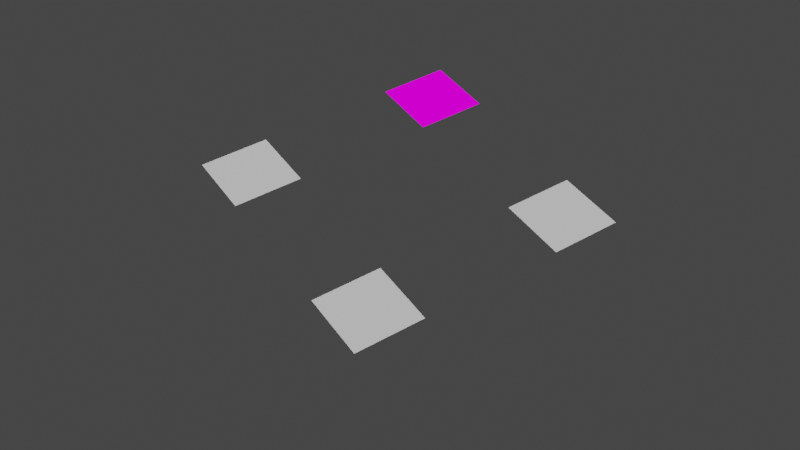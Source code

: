 # Source: ship_props.blend  (saved by Blender 3.3.6; exported with 4.5.12 LTS)
import bpy
from mathutils import Matrix  # noqa: F401  (used for matrix-valued properties, if any)

bpy.ops.wm.read_factory_settings(use_empty=True)
scene = bpy.context.scene
scene.name = 'Scene'

# ---- collections
col_collection = bpy.data.collections.new('Collection'); scene.collection.children.link(col_collection)

# ---- images (referenced by path relative to the original .blend; pixels are not part of the script)
import os
ASSET_DIR = os.environ.get("B2B_ASSET_DIR", "")  # directory of the original .blend (textures are referenced by path, not embedded)
HERE = os.path.dirname(os.path.abspath(__file__))  # packed textures are extracted next to this script under _unpacked/

def load_image(name, relpath, width, height, colorspace="sRGB"):
    """Load a texture the original file referenced (path relative to the .blend, or extracted next to this script)."""
    p = next((c for c in (os.path.join(HERE, relpath), os.path.join(ASSET_DIR, relpath)) if relpath and os.path.exists(c)), "")
    if p:
        img = bpy.data.images.load(p, check_existing=True)
        img.name = name
    else:  # same state as the original file: an image datablock whose file is absent (Cycles renders it pink)
        img = bpy.data.images.new(name, width, height)
        img.source = "FILE"
        img.filepath = "//" + (relpath or name)
    img.colorspace_settings.name = colorspace
    return img
img_steel_floor_jpg = load_image('steel_floor.jpg', 'steel_floor.jpg', 1024, 1024, 'sRGB')

# ---- materials (node trees are filled in below, after node groups)
mat_shipmaterial = bpy.data.materials.new('ShipMaterial')
mat_shipmaterial.use_transparent_shadow = False

# ---- material node trees
mat_shipmaterial.use_nodes = True; mat_shipmaterial.node_tree.nodes.clear()
_N = mat_shipmaterial.node_tree.nodes; _L = mat_shipmaterial.node_tree.links
n0 = _N.new('ShaderNodeOutputMaterial'); n0.name = 'Material Output'; n0.location = (300, 300)
n1 = _N.new('ShaderNodeBackground'); n1.name = 'Background'; n1.location = (10, 300)
n2 = _N.new('ShaderNodeTexImage'); n2.name = 'Image Texture'; n2.location = (-280, 280)
n2.image = img_steel_floor_jpg
_L.new(n1.outputs[0], n0.inputs[0])
_L.new(n2.outputs[0], n1.inputs[0])
n0.is_active_output = True

# ---- world
world_world = bpy.data.worlds.new('World'); scene.world = world_world
world_world.use_nodes = True; world_world.node_tree.nodes.clear()
_N = world_world.node_tree.nodes; _L = world_world.node_tree.links
n0 = _N.new('ShaderNodeOutputWorld'); n0.name = 'World Output'; n0.location = (300, 300)
n1 = _N.new('ShaderNodeBackground'); n1.name = 'Background'; n1.location = (10, 300)
n1.inputs[0].default_value = (0.05088, 0.05088, 0.05088, 1.0)
_L.new(n1.outputs[0], n0.inputs[0])
n0.is_active_output = True
world_world.color = (0.05088, 0.05088, 0.05088)
world_world.use_sun_shadow = False
world_world.sun_shadow_jitter_overblur = 0.0

# ---- cameras
cam_camera = bpy.data.cameras.new('Camera')
cam_camera.clip_start = 1.0
cam_camera.clip_end = 109.0
cam_camera.ortho_scale = 7.314
cam_camera_001 = bpy.data.cameras.new('Camera.001')

# ---- meshes
me_plane = bpy.data.meshes.new('Plane')
me_plane.from_pydata([(-5.0, -5.0, 0.0), (5.0, -5.0, 0.0), (-5.0, 5.0, 0.0), (5.0, 5.0, 0.0)], [], [(0, 1, 3, 2)])
_uv = me_plane.uv_layers.new(name='UVMap')
_uv.uv.foreach_set('vector', [0.0, 0.0, 1.0, 0.0, 1.0, 1.0, 0.0, 1.0])
me_plane.materials.append(mat_shipmaterial)
me_plane.update()
me_plane_001 = bpy.data.meshes.new('Plane.001')
me_plane_001.from_pydata([(-5.0, -5.0, 0.0), (5.0, -5.0, 0.0), (-5.0, 5.0, 0.0), (5.0, 5.0, 0.0)], [], [(0, 1, 3, 2)])
_uv = me_plane_001.uv_layers.new(name='UVMap')
_uv.uv.foreach_set('vector', [0.0, 0.0, 1.0, 0.0, 1.0, 1.0, 0.0, 1.0])
me_plane_001.update()
me_plane_002 = bpy.data.meshes.new('Plane.002')
me_plane_002.from_pydata([(-5.0, -5.0, 0.0), (5.0, -5.0, 0.0), (-5.0, 5.0, 0.0), (5.0, 5.0, 0.0)], [], [(0, 1, 3, 2)])
_uv = me_plane_002.uv_layers.new(name='UVMap')
_uv.uv.foreach_set('vector', [0.0, 0.0, 1.0, 0.0, 1.0, 1.0, 0.0, 1.0])
me_plane_002.update()
me_plane_003 = bpy.data.meshes.new('Plane.003')
me_plane_003.from_pydata([(-5.0, -5.0, 0.0), (5.0, -5.0, 0.0), (-5.0, 5.0, 0.0), (5.0, 5.0, 0.0)], [], [(0, 1, 3, 2)])
_uv = me_plane_003.uv_layers.new(name='UVMap')
_uv.uv.foreach_set('vector', [0.0, 0.0, 1.0, 0.0, 1.0, 1.0, 0.0, 1.0])
me_plane_003.update()

# ---- objects
ob_metalpanelfloorcamera = bpy.data.objects.new('MetalPanelFloorCamera', cam_camera)
ob_plane = bpy.data.objects.new('Plane', me_plane)
ob_metalpanelfloor = bpy.data.objects.new('MetalPanelFloor', None)
ob_plane_001 = bpy.data.objects.new('Plane.001', me_plane_001)
ob_catwalkfloor = bpy.data.objects.new('CatwalkFloor', None)
ob_plane_002 = bpy.data.objects.new('Plane.002', me_plane_002)
ob_waterfloor = bpy.data.objects.new('WaterFloor', None)
ob_plane_003 = bpy.data.objects.new('Plane.003', me_plane_003)
ob_woodfloor = bpy.data.objects.new('WoodFloor', None)
ob_rootcamera = bpy.data.objects.new('RootCamera', cam_camera_001)

# ---- transforms, parenting, visibility, modifiers, constraints
ob_metalpanelfloorcamera.parent = ob_metalpanelfloor
ob_metalpanelfloorcamera.matrix_parent_inverse = Matrix(((1.0, -0.0, 0.0, 14.98), (-0.0, 1.0, -0.0, 15.07), (-0.0, 0.0, 1.0, -0.0), (-0.0, 0.0, -0.0, 1.0)))
ob_metalpanelfloorcamera.location = (7.541, 18.5, 37.94)
ob_metalpanelfloorcamera.rotation_euler = (0.8021, 8.329e-07, 2.56)
ob_metalpanelfloorcamera.scale = (1.0, 1.0, 1.0)
ob_metalpanelfloorcamera.lock_rotations_4d = False
ob_metalpanelfloorcamera.empty_display_type = 'ARROWS'
ob_metalpanelfloorcamera.color = (0.0, 0.0, 0.0, 0.0)
ob_metalpanelfloorcamera.display_type = 'WIRE'
ob_metalpanelfloorcamera.lineart.crease_threshold = 0.0
ob_plane.parent = ob_metalpanelfloor
ob_plane.matrix_parent_inverse = Matrix(((1.0, -0.0, 0.0, 30.0), (-0.0, 1.0, -0.0, 0.0), (0.0, 0.0, 1.0, -0.0), (-0.0, 0.0, -0.0, 1.0)))
ob_plane.location = (-30.0, 0.0, 0.0)
ob_metalpanelfloor.location = (-14.98, -15.07, 0.0)
ob_plane_001.parent = ob_catwalkfloor
ob_plane_001.matrix_parent_inverse = Matrix(((1.0, -0.0, 0.0, 30.0), (-0.0, 1.0, -0.0, 0.0), (0.0, 0.0, 1.0, -0.0), (-0.0, 0.0, -0.0, 1.0)))
ob_plane_001.location = (-30.0, 0.0, 0.0)
ob_catwalkfloor.location = (15.18, -15.07, 0.0)
ob_plane_002.parent = ob_waterfloor
ob_plane_002.matrix_parent_inverse = Matrix(((1.0, -0.0, 0.0, 30.0), (-0.0, 1.0, -0.0, 0.0), (0.0, 0.0, 1.0, -0.0), (-0.0, 0.0, -0.0, 1.0)))
ob_plane_002.location = (-30.0, 0.0, 0.0)
ob_waterfloor.location = (-14.98, 15.07, 0.0)
ob_plane_003.parent = ob_woodfloor
ob_plane_003.matrix_parent_inverse = Matrix(((1.0, -0.0, 0.0, 30.0), (-0.0, 1.0, -0.0, 0.0), (0.0, 0.0, 1.0, -0.0), (-0.0, 0.0, -0.0, 1.0)))
ob_plane_003.location = (-30.0, 0.0, 0.0)
ob_woodfloor.location = (15.18, 15.07, 0.0)
ob_rootcamera.location = (61.13, 92.05, 100.8)
ob_rootcamera.rotation_euler = (0.8021, 8.681e-07, 2.56)

# ---- collection membership
col_collection.objects.link(ob_metalpanelfloorcamera)
col_collection.objects.link(ob_plane)
col_collection.objects.link(ob_metalpanelfloor)
col_collection.objects.link(ob_plane_001)
col_collection.objects.link(ob_catwalkfloor)
col_collection.objects.link(ob_plane_002)
col_collection.objects.link(ob_waterfloor)
col_collection.objects.link(ob_plane_003)
col_collection.objects.link(ob_woodfloor)
col_collection.objects.link(ob_rootcamera)

# ---- scene / render settings (as saved in the file)
scene.camera = ob_rootcamera
scene.frame_start = 1; scene.frame_end = 250; scene.frame_set(1)
scene.render.engine = 'BLENDER_EEVEE_NEXT'
scene.cycles.sampling_pattern = 'TABULATED_SOBOL'
scene.cycles.use_light_tree = False
scene.view_settings.view_transform = 'Filmic'
bpy.context.view_layer.update()

# ---- added for rendering (the .blend has no usable light): sun
light_auto_sun = bpy.data.lights.new('AutoSun', 'SUN')
light_auto_sun.energy = 3.0
light_auto_sun.angle = 0.0523599
ob_auto_sun = bpy.data.objects.new('AutoSun', light_auto_sun)
scene.collection.objects.link(ob_auto_sun)
ob_auto_sun.rotation_euler = (0.872665, 0.174533, 0.523599)
bpy.context.view_layer.update()
